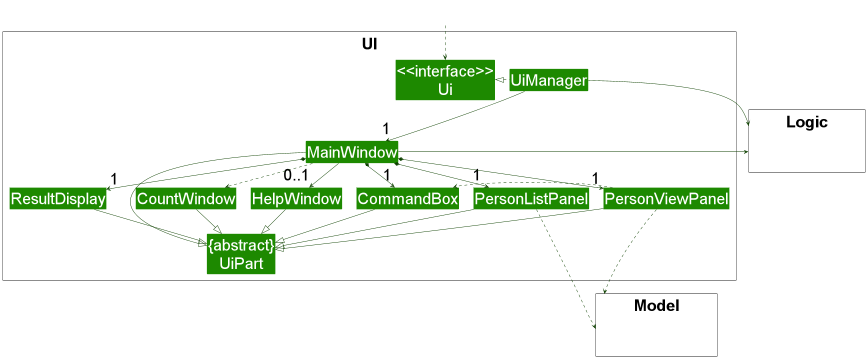

The diagram above was rendered by PlantUML. Its source (embedded in the PNG):
@startuml
!include style.puml
skinparam arrowThickness 1.1
skinparam arrowColor UI_COLOR_T4
skinparam classBackgroundColor UI_COLOR
skinparam defaultFontSize 40

'define UI Components
package UI <<Rectangle>>{
Class "<<interface>>\nUi" as Ui
Class "{abstract}\nUiPart" as UiPart
Class UiManager
Class MainWindow
Class HelpWindow
Class CountWindow
Class ResultDisplay
Class PersonListPanel
Class CommandBox
Class PersonViewPanel
}

package Model <<Rectangle>> {
Class HiddenModel #FFFFFF
}

package Logic <<Rectangle>> {
Class HiddenLogic #FFFFFF
}

Class HiddenOutside #FFFFFF
HiddenOutside ..> Ui

UiManager .left|> Ui
UiManager -down-> "1" MainWindow
MainWindow *-down->  "1" CommandBox
MainWindow *-down-> "1" ResultDisplay
MainWindow *-down-> "1" PersonListPanel
MainWindow -down-> "0..1" HelpWindow
MainWindow .down.> CountWindow
MainWindow *-down-> "1" PersonViewPanel

MainWindow -left-|> UiPart

ResultDisplay --|> UiPart
CommandBox --|> UiPart
PersonListPanel --|> UiPart
HelpWindow --|> UiPart
CountWindow --|> UiPart
PersonViewPanel --|> UiPart

PersonViewPanel .> CommandBox
PersonViewPanel .down..> Model
PersonListPanel .down..> Model
UiManager -right-> Logic
MainWindow -left-> Logic


CountWindow -[hidden]right- HelpWindow
HelpWindow -[hidden]right- ResultDisplay
ResultDisplay -[hidden]left- CommandBox
CommandBox -[hidden]left- PersonViewPanel
PersonViewPanel -[hidden]left- PersonListPanel

MainWindow -[hidden]-|> UiPart
@enduml